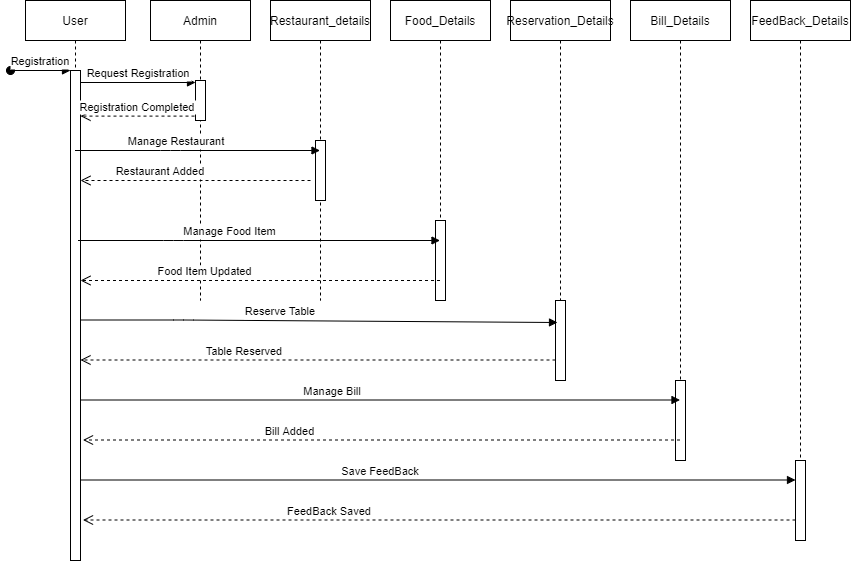

The diagram above was exported from draw.io. Its source (the exported page's mxGraphModel, read from the mxfile embedded in the PNG):
<mxGraphModel dx="868" dy="393" grid="1" gridSize="10" guides="1" tooltips="1" connect="1" arrows="1" fold="1" page="1" pageScale="1" pageWidth="850" pageHeight="1100" math="0" shadow="0">
  <root>
    <mxCell id="0" />
    <mxCell id="1" parent="0" />
    <mxCell id="3nuBFxr9cyL0pnOWT2aG-1" value="User" style="shape=umlLifeline;perimeter=lifelinePerimeter;container=1;collapsible=0;recursiveResize=0;rounded=0;shadow=0;strokeWidth=1;" parent="1" vertex="1">
      <mxGeometry x="55" y="80" width="100" height="560" as="geometry" />
    </mxCell>
    <mxCell id="3nuBFxr9cyL0pnOWT2aG-2" value="" style="points=[];perimeter=orthogonalPerimeter;rounded=0;shadow=0;strokeWidth=1;" parent="3nuBFxr9cyL0pnOWT2aG-1" vertex="1">
      <mxGeometry x="45" y="70" width="10" height="490" as="geometry" />
    </mxCell>
    <mxCell id="3nuBFxr9cyL0pnOWT2aG-3" value="Registration" style="verticalAlign=bottom;startArrow=oval;endArrow=block;startSize=8;shadow=0;strokeWidth=1;" parent="3nuBFxr9cyL0pnOWT2aG-1" target="3nuBFxr9cyL0pnOWT2aG-2" edge="1">
      <mxGeometry relative="1" as="geometry">
        <mxPoint x="-15" y="70" as="sourcePoint" />
      </mxGeometry>
    </mxCell>
    <mxCell id="3nuBFxr9cyL0pnOWT2aG-5" value="Admin" style="shape=umlLifeline;perimeter=lifelinePerimeter;container=1;collapsible=0;recursiveResize=0;rounded=0;shadow=0;strokeWidth=1;" parent="1" vertex="1">
      <mxGeometry x="180" y="80" width="100" height="300" as="geometry" />
    </mxCell>
    <mxCell id="3nuBFxr9cyL0pnOWT2aG-6" value="" style="points=[];perimeter=orthogonalPerimeter;rounded=0;shadow=0;strokeWidth=1;" parent="3nuBFxr9cyL0pnOWT2aG-5" vertex="1">
      <mxGeometry x="45" y="80" width="10" height="40" as="geometry" />
    </mxCell>
    <mxCell id="3nuBFxr9cyL0pnOWT2aG-7" value="Registration Completed" style="verticalAlign=bottom;endArrow=open;dashed=1;endSize=8;exitX=-0.1;exitY=0.84;shadow=0;strokeWidth=1;exitDx=0;exitDy=0;exitPerimeter=0;" parent="1" edge="1">
      <mxGeometry relative="1" as="geometry">
        <mxPoint x="110" y="195.60000000000002" as="targetPoint" />
        <mxPoint x="224" y="195.60000000000002" as="sourcePoint" />
      </mxGeometry>
    </mxCell>
    <mxCell id="3nuBFxr9cyL0pnOWT2aG-8" value="Request Registration" style="verticalAlign=bottom;endArrow=block;entryX=0;entryY=0;shadow=0;strokeWidth=1;" parent="1" edge="1">
      <mxGeometry relative="1" as="geometry">
        <mxPoint x="110" y="162" as="sourcePoint" />
        <mxPoint x="225" y="162" as="targetPoint" />
      </mxGeometry>
    </mxCell>
    <mxCell id="XwVCS10oYCpo64X3s4Se-1" value="Restaurant_details" style="shape=umlLifeline;perimeter=lifelinePerimeter;container=1;collapsible=0;recursiveResize=0;rounded=0;shadow=0;strokeWidth=1;" parent="1" vertex="1">
      <mxGeometry x="300" y="80" width="100" height="300" as="geometry" />
    </mxCell>
    <mxCell id="XwVCS10oYCpo64X3s4Se-2" value="" style="points=[];perimeter=orthogonalPerimeter;rounded=0;shadow=0;strokeWidth=1;" parent="XwVCS10oYCpo64X3s4Se-1" vertex="1">
      <mxGeometry x="45" y="140" width="10" height="60" as="geometry" />
    </mxCell>
    <mxCell id="XwVCS10oYCpo64X3s4Se-4" value="Manage Restaurant " style="verticalAlign=bottom;endArrow=block;shadow=0;strokeWidth=1;" parent="1" source="3nuBFxr9cyL0pnOWT2aG-1" target="XwVCS10oYCpo64X3s4Se-1" edge="1">
      <mxGeometry x="-0.16" relative="1" as="geometry">
        <mxPoint x="130" y="180" as="sourcePoint" />
        <mxPoint x="270" y="180" as="targetPoint" />
        <Array as="points">
          <mxPoint x="200" y="230" />
        </Array>
        <mxPoint as="offset" />
      </mxGeometry>
    </mxCell>
    <mxCell id="XwVCS10oYCpo64X3s4Se-5" value="Restaurant Added" style="verticalAlign=bottom;endArrow=open;dashed=1;endSize=8;shadow=0;strokeWidth=1;" parent="1" edge="1">
      <mxGeometry x="0.3077" relative="1" as="geometry">
        <mxPoint x="110" y="260" as="targetPoint" />
        <mxPoint x="340" y="260" as="sourcePoint" />
        <mxPoint as="offset" />
      </mxGeometry>
    </mxCell>
    <mxCell id="XwVCS10oYCpo64X3s4Se-6" value="Reservation_Details" style="shape=umlLifeline;perimeter=lifelinePerimeter;container=1;collapsible=0;recursiveResize=0;rounded=0;shadow=0;strokeWidth=1;" parent="1" vertex="1">
      <mxGeometry x="540" y="80" width="100" height="300" as="geometry" />
    </mxCell>
    <mxCell id="XwVCS10oYCpo64X3s4Se-11" value="Bill_Details" style="shape=umlLifeline;perimeter=lifelinePerimeter;container=1;collapsible=0;recursiveResize=0;rounded=0;shadow=0;strokeWidth=1;" parent="1" vertex="1">
      <mxGeometry x="660" y="80" width="100" height="460" as="geometry" />
    </mxCell>
    <mxCell id="XwVCS10oYCpo64X3s4Se-12" value="" style="points=[];perimeter=orthogonalPerimeter;rounded=0;shadow=0;strokeWidth=1;" parent="XwVCS10oYCpo64X3s4Se-11" vertex="1">
      <mxGeometry x="45" y="380" width="10" height="80" as="geometry" />
    </mxCell>
    <mxCell id="XwVCS10oYCpo64X3s4Se-13" value="Food_Details" style="shape=umlLifeline;perimeter=lifelinePerimeter;container=1;collapsible=0;recursiveResize=0;rounded=0;shadow=0;strokeWidth=1;" parent="1" vertex="1">
      <mxGeometry x="420" y="80" width="100" height="300" as="geometry" />
    </mxCell>
    <mxCell id="XwVCS10oYCpo64X3s4Se-14" value="" style="points=[];perimeter=orthogonalPerimeter;rounded=0;shadow=0;strokeWidth=1;" parent="XwVCS10oYCpo64X3s4Se-13" vertex="1">
      <mxGeometry x="45" y="220" width="10" height="80" as="geometry" />
    </mxCell>
    <mxCell id="XwVCS10oYCpo64X3s4Se-15" value="Manage Food Item" style="verticalAlign=bottom;endArrow=block;shadow=0;strokeWidth=1;" parent="1" target="XwVCS10oYCpo64X3s4Se-13" edge="1">
      <mxGeometry x="-0.16" relative="1" as="geometry">
        <mxPoint x="107.5" y="320" as="sourcePoint" />
        <mxPoint x="352.5" y="320" as="targetPoint" />
        <Array as="points">
          <mxPoint x="203" y="320" />
        </Array>
        <mxPoint as="offset" />
      </mxGeometry>
    </mxCell>
    <mxCell id="XwVCS10oYCpo64X3s4Se-16" value="Food Item Updated" style="verticalAlign=bottom;endArrow=open;dashed=1;endSize=8;shadow=0;strokeWidth=1;" parent="1" source="XwVCS10oYCpo64X3s4Se-13" edge="1">
      <mxGeometry x="0.3077" relative="1" as="geometry">
        <mxPoint x="110" y="360" as="targetPoint" />
        <mxPoint x="340" y="360" as="sourcePoint" />
        <mxPoint as="offset" />
      </mxGeometry>
    </mxCell>
    <mxCell id="XwVCS10oYCpo64X3s4Se-7" value="" style="points=[];perimeter=orthogonalPerimeter;rounded=0;shadow=0;strokeWidth=1;" parent="1" vertex="1">
      <mxGeometry x="585" y="380" width="10" height="80" as="geometry" />
    </mxCell>
    <mxCell id="XwVCS10oYCpo64X3s4Se-18" value="Reserve Table" style="verticalAlign=bottom;endArrow=block;shadow=0;strokeWidth=1;entryX=0.2;entryY=0.275;entryDx=0;entryDy=0;entryPerimeter=0;" parent="1" source="3nuBFxr9cyL0pnOWT2aG-2" target="XwVCS10oYCpo64X3s4Se-7" edge="1">
      <mxGeometry x="-0.16" relative="1" as="geometry">
        <mxPoint x="117.5" y="399.5" as="sourcePoint" />
        <mxPoint x="479.5" y="399.5" as="targetPoint" />
        <Array as="points">
          <mxPoint x="213" y="399.5" />
        </Array>
        <mxPoint as="offset" />
      </mxGeometry>
    </mxCell>
    <mxCell id="XwVCS10oYCpo64X3s4Se-19" value="Table Reserved" style="verticalAlign=bottom;endArrow=open;dashed=1;endSize=8;shadow=0;strokeWidth=1;" parent="1" source="XwVCS10oYCpo64X3s4Se-7" edge="1">
      <mxGeometry x="0.3077" relative="1" as="geometry">
        <mxPoint x="110" y="439.5" as="targetPoint" />
        <mxPoint x="580" y="440" as="sourcePoint" />
        <mxPoint as="offset" />
      </mxGeometry>
    </mxCell>
    <mxCell id="XwVCS10oYCpo64X3s4Se-20" value="Manage Bill" style="verticalAlign=bottom;endArrow=block;shadow=0;strokeWidth=1;" parent="1" target="XwVCS10oYCpo64X3s4Se-11" edge="1">
      <mxGeometry x="-0.16" relative="1" as="geometry">
        <mxPoint x="110" y="479.5" as="sourcePoint" />
        <mxPoint x="472" y="479.5" as="targetPoint" />
        <Array as="points">
          <mxPoint x="205.5" y="479.5" />
        </Array>
        <mxPoint as="offset" />
      </mxGeometry>
    </mxCell>
    <mxCell id="XwVCS10oYCpo64X3s4Se-21" value="Bill Added" style="verticalAlign=bottom;endArrow=open;dashed=1;endSize=8;shadow=0;strokeWidth=1;" parent="1" source="XwVCS10oYCpo64X3s4Se-11" edge="1">
      <mxGeometry x="0.3077" relative="1" as="geometry">
        <mxPoint x="112.5" y="519.5" as="targetPoint" />
        <mxPoint x="472" y="519.5" as="sourcePoint" />
        <mxPoint as="offset" />
      </mxGeometry>
    </mxCell>
    <mxCell id="XwVCS10oYCpo64X3s4Se-22" value="FeedBack_Details" style="shape=umlLifeline;perimeter=lifelinePerimeter;container=1;collapsible=0;recursiveResize=0;rounded=0;shadow=0;strokeWidth=1;" parent="1" vertex="1">
      <mxGeometry x="780" y="80" width="100" height="460" as="geometry" />
    </mxCell>
    <mxCell id="XwVCS10oYCpo64X3s4Se-23" value="" style="points=[];perimeter=orthogonalPerimeter;rounded=0;shadow=0;strokeWidth=1;" parent="1" vertex="1">
      <mxGeometry x="825" y="540" width="10" height="80" as="geometry" />
    </mxCell>
    <mxCell id="XwVCS10oYCpo64X3s4Se-24" value="Save FeedBack" style="verticalAlign=bottom;endArrow=block;shadow=0;strokeWidth=1;" parent="1" target="XwVCS10oYCpo64X3s4Se-23" edge="1">
      <mxGeometry x="-0.16" relative="1" as="geometry">
        <mxPoint x="110" y="559.5" as="sourcePoint" />
        <mxPoint x="709.5" y="559.5" as="targetPoint" />
        <Array as="points">
          <mxPoint x="205.5" y="559.5" />
        </Array>
        <mxPoint as="offset" />
      </mxGeometry>
    </mxCell>
    <mxCell id="XwVCS10oYCpo64X3s4Se-25" value="FeedBack Saved" style="verticalAlign=bottom;endArrow=open;dashed=1;endSize=8;shadow=0;strokeWidth=1;" parent="1" source="XwVCS10oYCpo64X3s4Se-23" edge="1">
      <mxGeometry x="0.3077" relative="1" as="geometry">
        <mxPoint x="112.5" y="599.5" as="targetPoint" />
        <mxPoint x="709.5" y="599.5" as="sourcePoint" />
        <mxPoint as="offset" />
      </mxGeometry>
    </mxCell>
  </root>
</mxGraphModel>